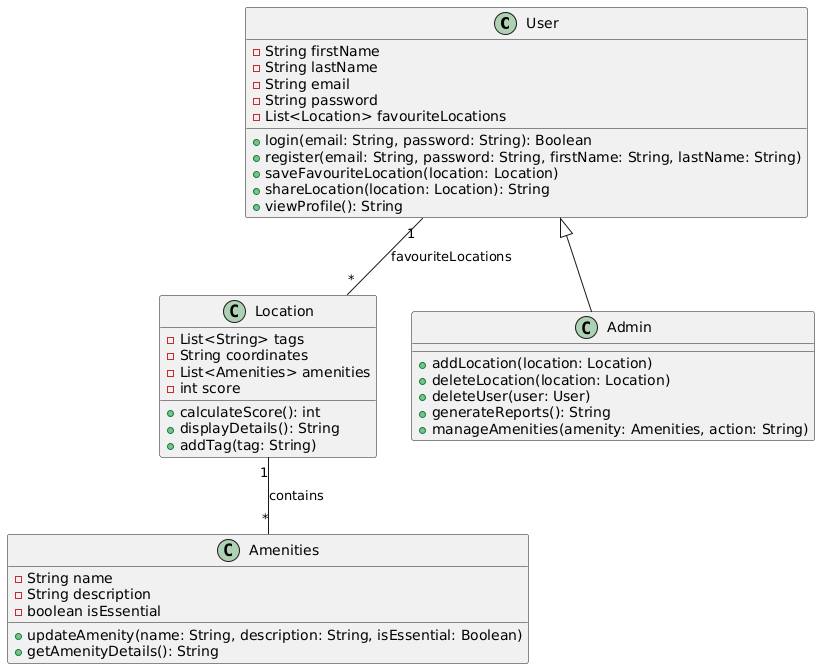

The diagram above was rendered by PlantUML. Its source (embedded in the PNG):
@startuml
class User {
    - String firstName
    - String lastName
    - String email
    - String password
    - List<Location> favouriteLocations
    + login(email: String, password: String): Boolean
    + register(email: String, password: String, firstName: String, lastName: String)
    + saveFavouriteLocation(location: Location)
    + shareLocation(location: Location): String
    + viewProfile(): String
}

class Location {
    - List<String> tags
    - String coordinates
    - List<Amenities> amenities
    - int score
    + calculateScore(): int
    + displayDetails(): String
    + addTag(tag: String)
}

class Amenities {
    - String name
    - String description
    - boolean isEssential
    + updateAmenity(name: String, description: String, isEssential: Boolean)
    + getAmenityDetails(): String
}

class Admin {
    + addLocation(location: Location)
    + deleteLocation(location: Location)
    + deleteUser(user: User)
    + generateReports(): String
    + manageAmenities(amenity: Amenities, action: String)
}

User <|-- Admin
User "1" -- "*" Location : "favouriteLocations"
Location "1" -- "*" Amenities : "contains"
@enduml